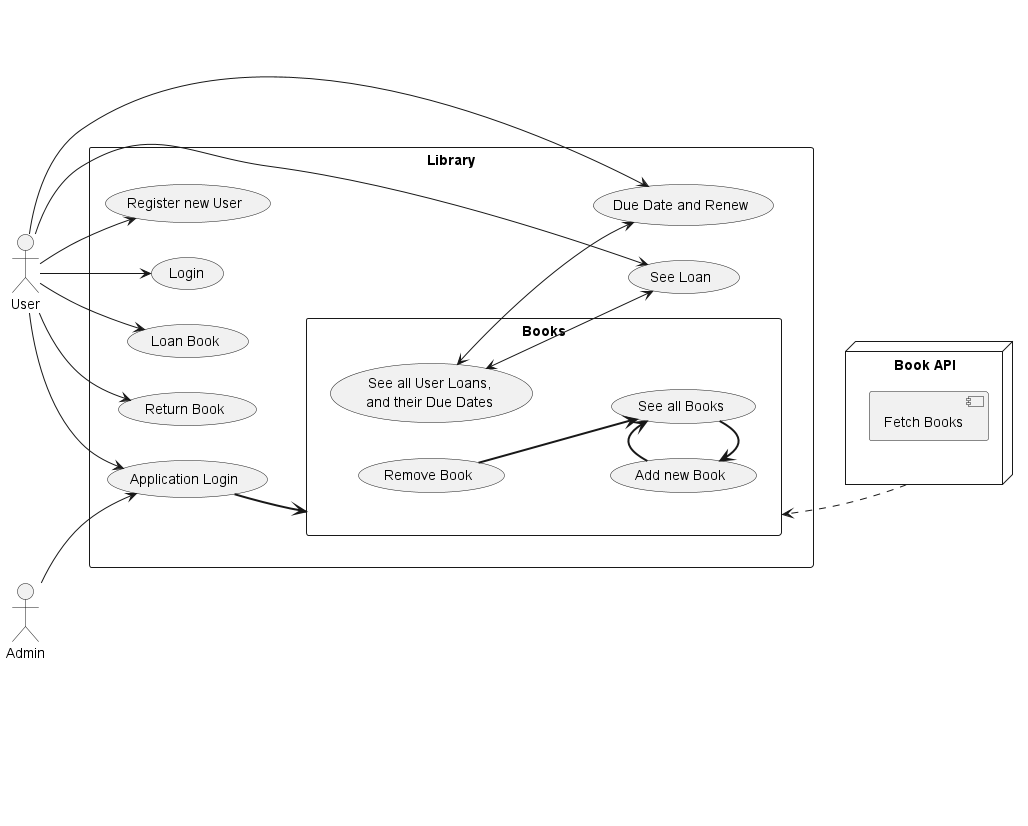

The diagram above was rendered by PlantUML. Its source (embedded in the PNG):
@startuml

left to right direction
skinparam packageStyle rectangle

node "Book API" as BookAPI {
    [Fetch Books]
}

left to right direction

rectangle Library {

usecase UC0 as "Application Login"
usecase UC1 as "Register new User"
usecase UC2 as "Login"
usecase UC3 as "Loan Book"
usecase UC4 as "See Loan"
usecase UC5 as "Return Book"
usecase UC6 as "Due Date and Renew"

rectangle Books {
        usecase UC7 as "See all User Loans,
        and their Due Dates"
        usecase UC8 as "See all Books"
        usecase UC9 as "Add new Book"
        usecase UC10 as "Remove Book"
        }
}
actor "User" as u
u --> UC0
u --> UC1
u --> UC2
u --> UC3
u ---> UC4
u --> UC5
u ---> UC6

actor "Admin" as a

BookAPI ..> Books
UC0 ==> Books
a --> UC0

a -[hidden]-> UC7
a -[hidden]-> UC8
a -[hidden]-> UC9
a -[hidden]-> UC10

UC7 <--> UC4
UC7 <--> UC6
UC8 =[hidden]= BookAPI
UC9 <=r= UC8
UC8 <=r= UC9
UC10 ==> UC8



@enduml